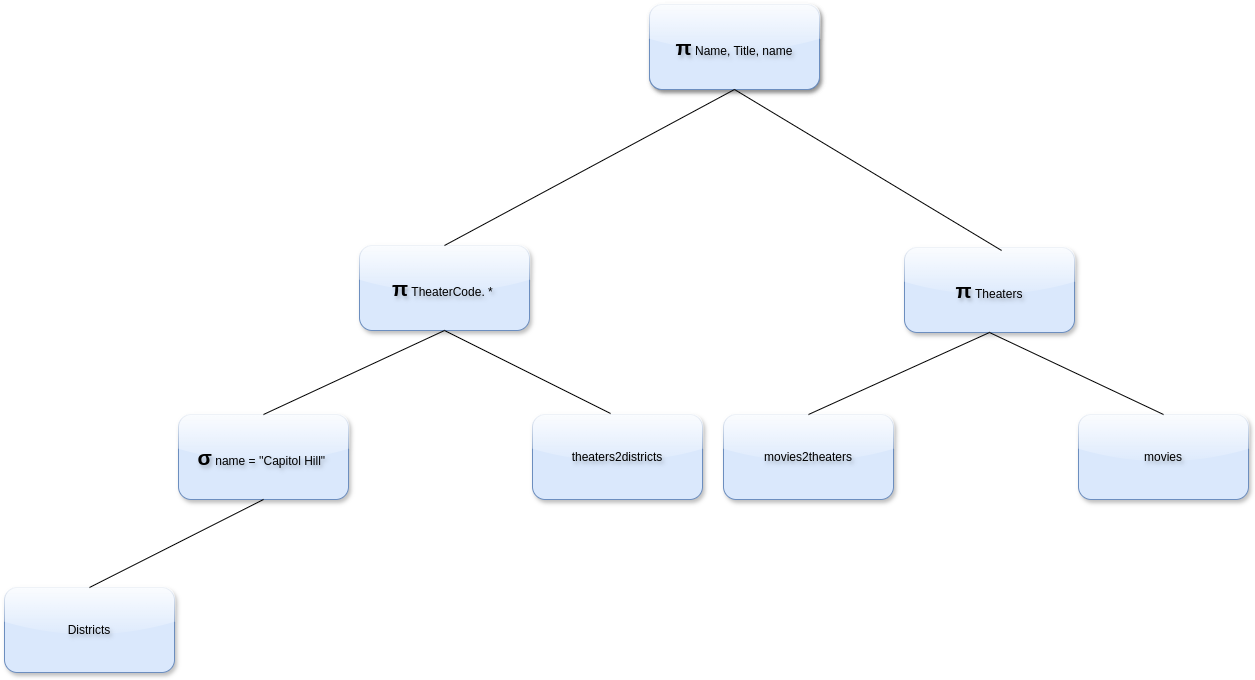

The diagram above was exported from draw.io. Its source (the exported page's mxGraphModel, read from the mxfile embedded in the PNG):
<mxGraphModel dx="2199" dy="1253" grid="0" gridSize="10" guides="1" tooltips="1" connect="1" arrows="1" fold="1" page="0" pageScale="1" pageWidth="850" pageHeight="1100" math="0" shadow="0">
  <root>
    <mxCell id="0" />
    <mxCell id="1" parent="0" />
    <mxCell id="qlYT-k9XfIMQlS0nw-Kv-1" value="&lt;font style=&quot;font-size: 21px;&quot;&gt;&lt;b&gt;π&lt;/b&gt;&lt;/font&gt; Name, Title, name" style="rounded=1;whiteSpace=wrap;html=1;textShadow=1;fillColor=#dae8fc;strokeColor=#6c8ebf;glass=1;shadow=1;" vertex="1" parent="1">
      <mxGeometry x="126" y="-81" width="170" height="85" as="geometry" />
    </mxCell>
    <mxCell id="qlYT-k9XfIMQlS0nw-Kv-3" value="⋈" style="text;whiteSpace=wrap;rounded=0;glass=0;fontSize=70;fontColor=#FFFFFF;" vertex="1" parent="1">
      <mxGeometry x="182" y="22" width="54" height="94" as="geometry" />
    </mxCell>
    <mxCell id="qlYT-k9XfIMQlS0nw-Kv-5" value="&lt;font style=&quot;font-size: 21px;&quot;&gt;&lt;b&gt;π&lt;/b&gt;&lt;/font&gt; Name, Title, name" style="rounded=1;whiteSpace=wrap;html=1;textShadow=1;fillColor=#dae8fc;strokeColor=#6c8ebf;glass=1;shadow=1;" vertex="1" parent="1">
      <mxGeometry x="126" y="-81" width="170" height="85" as="geometry" />
    </mxCell>
    <mxCell id="qlYT-k9XfIMQlS0nw-Kv-6" value="&lt;font style=&quot;font-size: 21px;&quot;&gt;&lt;b&gt;π&lt;/b&gt;&lt;/font&gt;&amp;nbsp;TheaterCode. *&amp;nbsp;" style="rounded=1;whiteSpace=wrap;html=1;textShadow=1;fillColor=#dae8fc;strokeColor=#6c8ebf;glass=1;shadow=1;" vertex="1" parent="1">
      <mxGeometry x="-164" y="160" width="170" height="85" as="geometry" />
    </mxCell>
    <mxCell id="qlYT-k9XfIMQlS0nw-Kv-7" value="&lt;font style=&quot;font-size: 21px;&quot;&gt;&lt;b&gt;π&lt;/b&gt;&lt;/font&gt;&amp;nbsp;Theaters" style="rounded=1;whiteSpace=wrap;html=1;textShadow=1;fillColor=#dae8fc;strokeColor=#6c8ebf;glass=1;shadow=1;" vertex="1" parent="1">
      <mxGeometry x="381" y="162" width="170" height="85" as="geometry" />
    </mxCell>
    <mxCell id="qlYT-k9XfIMQlS0nw-Kv-8" value="movies" style="rounded=1;whiteSpace=wrap;html=1;textShadow=1;fillColor=#dae8fc;strokeColor=#6c8ebf;glass=1;shadow=1;" vertex="1" parent="1">
      <mxGeometry x="555" y="329" width="170" height="85" as="geometry" />
    </mxCell>
    <mxCell id="qlYT-k9XfIMQlS0nw-Kv-9" value="movies2theaters" style="rounded=1;whiteSpace=wrap;html=1;textShadow=1;fillColor=#dae8fc;strokeColor=#6c8ebf;glass=1;shadow=1;" vertex="1" parent="1">
      <mxGeometry x="200" y="329" width="170" height="85" as="geometry" />
    </mxCell>
    <mxCell id="qlYT-k9XfIMQlS0nw-Kv-10" value="⋈" style="text;whiteSpace=wrap;rounded=0;glass=0;fontSize=70;fontColor=#FFFFFF;" vertex="1" parent="1">
      <mxGeometry x="439" y="260" width="54" height="94" as="geometry" />
    </mxCell>
    <mxCell id="qlYT-k9XfIMQlS0nw-Kv-11" value="⋈" style="text;whiteSpace=wrap;rounded=0;glass=0;fontSize=70;fontColor=#FFFFFF;" vertex="1" parent="1">
      <mxGeometry x="-106" y="260" width="54" height="94" as="geometry" />
    </mxCell>
    <mxCell id="qlYT-k9XfIMQlS0nw-Kv-15" value="theaters2districts" style="rounded=1;whiteSpace=wrap;html=1;textShadow=1;fillColor=#dae8fc;strokeColor=#6c8ebf;glass=1;shadow=1;" vertex="1" parent="1">
      <mxGeometry x="9" y="329" width="170" height="85" as="geometry" />
    </mxCell>
    <mxCell id="qlYT-k9XfIMQlS0nw-Kv-17" value="&lt;span style=&quot;font-size: 21px;&quot;&gt;&lt;b&gt;σ&lt;/b&gt;&lt;/span&gt;&amp;nbsp;name = ''Capitol Hill&quot;&amp;nbsp;" style="rounded=1;whiteSpace=wrap;html=1;textShadow=1;fillColor=#dae8fc;strokeColor=#6c8ebf;glass=1;shadow=1;" vertex="1" parent="1">
      <mxGeometry x="-345" y="329" width="170" height="85" as="geometry" />
    </mxCell>
    <mxCell id="qlYT-k9XfIMQlS0nw-Kv-18" value="Districts" style="rounded=1;whiteSpace=wrap;html=1;textShadow=1;fillColor=#dae8fc;strokeColor=#6c8ebf;glass=1;shadow=1;" vertex="1" parent="1">
      <mxGeometry x="-519" y="502" width="170" height="85" as="geometry" />
    </mxCell>
    <mxCell id="qlYT-k9XfIMQlS0nw-Kv-21" value="" style="endArrow=none;html=1;rounded=0;fontSize=12;startSize=8;endSize=8;curved=1;entryX=0.5;entryY=1;entryDx=0;entryDy=0;exitX=0.5;exitY=0;exitDx=0;exitDy=0;" edge="1" parent="1" source="qlYT-k9XfIMQlS0nw-Kv-6" target="qlYT-k9XfIMQlS0nw-Kv-5">
      <mxGeometry width="50" height="50" relative="1" as="geometry">
        <mxPoint x="99" y="91" as="sourcePoint" />
        <mxPoint x="149" y="41" as="targetPoint" />
      </mxGeometry>
    </mxCell>
    <mxCell id="qlYT-k9XfIMQlS0nw-Kv-22" value="" style="endArrow=none;html=1;rounded=0;fontSize=12;startSize=8;endSize=8;curved=1;entryX=0.5;entryY=1;entryDx=0;entryDy=0;exitX=0.571;exitY=0.035;exitDx=0;exitDy=0;exitPerimeter=0;" edge="1" parent="1" source="qlYT-k9XfIMQlS0nw-Kv-7" target="qlYT-k9XfIMQlS0nw-Kv-5">
      <mxGeometry width="50" height="50" relative="1" as="geometry">
        <mxPoint x="6" y="162" as="sourcePoint" />
        <mxPoint x="254" y="6" as="targetPoint" />
      </mxGeometry>
    </mxCell>
    <mxCell id="qlYT-k9XfIMQlS0nw-Kv-23" value="" style="endArrow=none;html=1;rounded=0;fontSize=12;startSize=8;endSize=8;curved=1;entryX=0.5;entryY=1;entryDx=0;entryDy=0;exitX=0.5;exitY=0;exitDx=0;exitDy=0;" edge="1" parent="1" source="qlYT-k9XfIMQlS0nw-Kv-17" target="qlYT-k9XfIMQlS0nw-Kv-6">
      <mxGeometry width="50" height="50" relative="1" as="geometry">
        <mxPoint x="-257" y="322" as="sourcePoint" />
        <mxPoint x="-9" y="166" as="targetPoint" />
      </mxGeometry>
    </mxCell>
    <mxCell id="qlYT-k9XfIMQlS0nw-Kv-24" value="" style="endArrow=none;html=1;rounded=0;fontSize=12;startSize=8;endSize=8;curved=1;entryX=0.5;entryY=1;entryDx=0;entryDy=0;exitX=0.5;exitY=0;exitDx=0;exitDy=0;" edge="1" parent="1" source="qlYT-k9XfIMQlS0nw-Kv-9" target="qlYT-k9XfIMQlS0nw-Kv-7">
      <mxGeometry width="50" height="50" relative="1" as="geometry">
        <mxPoint x="229" y="401" as="sourcePoint" />
        <mxPoint x="477" y="245" as="targetPoint" />
      </mxGeometry>
    </mxCell>
    <mxCell id="qlYT-k9XfIMQlS0nw-Kv-25" value="" style="endArrow=none;html=1;rounded=0;fontSize=12;startSize=8;endSize=8;curved=1;entryX=0.5;entryY=1;entryDx=0;entryDy=0;exitX=0.5;exitY=0;exitDx=0;exitDy=0;" edge="1" parent="1" source="qlYT-k9XfIMQlS0nw-Kv-8" target="qlYT-k9XfIMQlS0nw-Kv-7">
      <mxGeometry width="50" height="50" relative="1" as="geometry">
        <mxPoint x="-39" y="200" as="sourcePoint" />
        <mxPoint x="209" y="44" as="targetPoint" />
      </mxGeometry>
    </mxCell>
    <mxCell id="qlYT-k9XfIMQlS0nw-Kv-26" value="" style="endArrow=none;html=1;rounded=0;fontSize=12;startSize=8;endSize=8;curved=1;entryX=0.5;entryY=1;entryDx=0;entryDy=0;exitX=0.459;exitY=-0.012;exitDx=0;exitDy=0;exitPerimeter=0;" edge="1" parent="1" source="qlYT-k9XfIMQlS0nw-Kv-15" target="qlYT-k9XfIMQlS0nw-Kv-6">
      <mxGeometry width="50" height="50" relative="1" as="geometry">
        <mxPoint x="-227" y="512" as="sourcePoint" />
        <mxPoint x="21" y="356" as="targetPoint" />
      </mxGeometry>
    </mxCell>
    <mxCell id="qlYT-k9XfIMQlS0nw-Kv-27" value="" style="endArrow=none;html=1;rounded=0;fontSize=12;startSize=8;endSize=8;curved=1;entryX=0.5;entryY=1;entryDx=0;entryDy=0;exitX=0.5;exitY=0;exitDx=0;exitDy=0;" edge="1" parent="1" source="qlYT-k9XfIMQlS0nw-Kv-18" target="qlYT-k9XfIMQlS0nw-Kv-17">
      <mxGeometry width="50" height="50" relative="1" as="geometry">
        <mxPoint x="-444" y="517" as="sourcePoint" />
        <mxPoint x="-196" y="361" as="targetPoint" />
      </mxGeometry>
    </mxCell>
  </root>
</mxGraphModel>